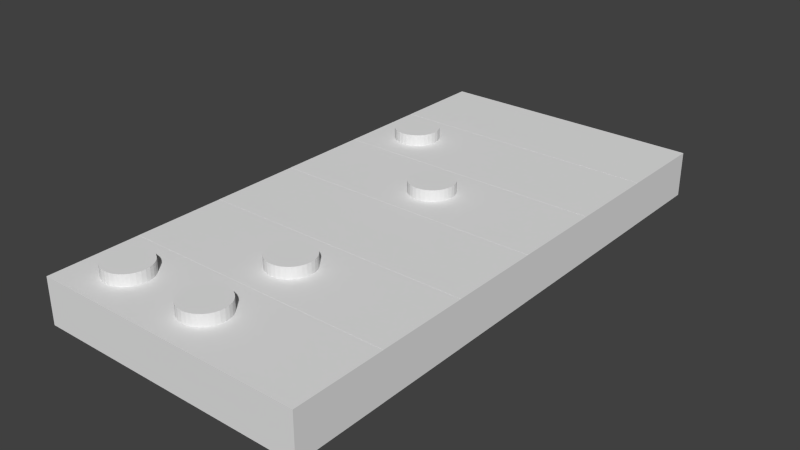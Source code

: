 # Source: output.blend  (saved by Blender 2.79.0; exported with 4.5.12 LTS)
import bpy
from mathutils import Matrix  # noqa: F401  (used for matrix-valued properties, if any)

bpy.ops.wm.read_factory_settings(use_empty=True)
scene = bpy.context.scene
scene.name = 'Scene'

# ---- collections
col_collection_1 = bpy.data.collections.new('Collection 1'); scene.collection.children.link(col_collection_1)

# ---- world
world_world = bpy.data.worlds.new('World'); scene.world = world_world
world_world.color = (0.05088, 0.05088, 0.05088)
world_world.use_sun_shadow = False
world_world.sun_shadow_jitter_overblur = 0.0
world_world.cycles.sampling_method = 'NONE'
world_world.cycles.sample_map_resolution = 256

# ---- meshes
me_cube_017 = bpy.data.meshes.new('Cube.017')
me_cube_017.from_pydata([(-1.0, -1.0, -1.0), (-1.0, -1.0, 1.0), (-1.0, 1.0, -1.0), (-1.0, 1.0, 1.0), (1.0, -1.0, -1.0), (1.0, -1.0, 1.0), (1.0, 1.0, -1.0), (1.0, 1.0, 1.0)], [], [(0, 1, 3, 2), (2, 3, 7, 6), (6, 7, 5, 4), (4, 5, 1, 0), (2, 6, 4, 0), (7, 3, 1, 5)])
me_cube_017.use_remesh_preserve_volume = False
me_cube_017.use_remesh_preserve_attributes = False
me_cube_017.use_mirror_vertex_groups = False
me_cube_017.update()
me_cube_016 = bpy.data.meshes.new('Cube.016')
me_cube_016.from_pydata([(-1.0, -1.0, -1.0), (-1.0, -1.0, 1.0), (-1.0, 1.0, -1.0), (-1.0, 1.0, 1.0), (1.0, -1.0, -1.0), (1.0, -1.0, 1.0), (1.0, 1.0, -1.0), (1.0, 1.0, 1.0)], [], [(0, 1, 3, 2), (2, 3, 7, 6), (6, 7, 5, 4), (4, 5, 1, 0), (2, 6, 4, 0), (7, 3, 1, 5)])
me_cube_016.use_remesh_preserve_volume = False
me_cube_016.use_remesh_preserve_attributes = False
me_cube_016.use_mirror_vertex_groups = False
me_cube_016.update()
me_cube_015 = bpy.data.meshes.new('Cube.015')
me_cube_015.from_pydata([(-1.0, -1.0, -1.0), (-1.0, -1.0, 1.0), (-1.0, 1.0, -1.0), (-1.0, 1.0, 1.0), (1.0, -1.0, -1.0), (1.0, -1.0, 1.0), (1.0, 1.0, -1.0), (1.0, 1.0, 1.0)], [], [(0, 1, 3, 2), (2, 3, 7, 6), (6, 7, 5, 4), (4, 5, 1, 0), (2, 6, 4, 0), (7, 3, 1, 5)])
me_cube_015.use_remesh_preserve_volume = False
me_cube_015.use_remesh_preserve_attributes = False
me_cube_015.use_mirror_vertex_groups = False
me_cube_015.update()
me_cube_014 = bpy.data.meshes.new('Cube.014')
me_cube_014.from_pydata([(-1.0, -1.0, -1.0), (-1.0, -1.0, 1.0), (-1.0, 1.0, -1.0), (-1.0, 1.0, 1.0), (1.0, -1.0, -1.0), (1.0, -1.0, 1.0), (1.0, 1.0, -1.0), (1.0, 1.0, 1.0)], [], [(0, 1, 3, 2), (2, 3, 7, 6), (6, 7, 5, 4), (4, 5, 1, 0), (2, 6, 4, 0), (7, 3, 1, 5)])
me_cube_014.use_remesh_preserve_volume = False
me_cube_014.use_remesh_preserve_attributes = False
me_cube_014.use_mirror_vertex_groups = False
me_cube_014.update()
me_cube_013 = bpy.data.meshes.new('Cube.013')
me_cube_013.from_pydata([(-1.0, -1.0, -1.0), (-1.0, -1.0, 1.0), (-1.0, 1.0, -1.0), (-1.0, 1.0, 1.0), (1.0, -1.0, -1.0), (1.0, -1.0, 1.0), (1.0, 1.0, -1.0), (1.0, 1.0, 1.0)], [], [(0, 1, 3, 2), (2, 3, 7, 6), (6, 7, 5, 4), (4, 5, 1, 0), (2, 6, 4, 0), (7, 3, 1, 5)])
me_cube_013.use_remesh_preserve_volume = False
me_cube_013.use_remesh_preserve_attributes = False
me_cube_013.use_mirror_vertex_groups = False
me_cube_013.update()
me_cylinder_004 = bpy.data.meshes.new('Cylinder.004')
me_cylinder_004.from_pydata([(0.0, 0.125, -0.0625), (0.0, 0.125, 0.0625), (0.02439, 0.1226, -0.0625), (0.02439, 0.1226, 0.0625), (0.04784, 0.1155, -0.0625), (0.04784, 0.1155, 0.0625), (0.06945, 0.1039, -0.0625), (0.06945, 0.1039, 0.0625), (0.08839, 0.08839, -0.0625), (0.08839, 0.08839, 0.0625), (0.1039, 0.06945, -0.0625), (0.1039, 0.06945, 0.0625), (0.1155, 0.04784, -0.0625), (0.1155, 0.04784, 0.0625), (0.1226, 0.02439, -0.0625), (0.1226, 0.02439, 0.0625), (0.125, 9.437e-09, -0.0625), (0.125, 9.437e-09, 0.0625), (0.1226, -0.02439, -0.0625), (0.1226, -0.02439, 0.0625), (0.1155, -0.04784, -0.0625), (0.1155, -0.04784, 0.0625), (0.1039, -0.06945, -0.0625), (0.1039, -0.06945, 0.0625), (0.08839, -0.08839, -0.0625), (0.08839, -0.08839, 0.0625), (0.06945, -0.1039, -0.0625), (0.06945, -0.1039, 0.0625), (0.04784, -0.1155, -0.0625), (0.04784, -0.1155, 0.0625), (0.02439, -0.1226, -0.0625), (0.02439, -0.1226, 0.0625), (-4.073e-08, -0.125, -0.0625), (-4.073e-08, -0.125, 0.0625), (-0.02439, -0.1226, -0.0625), (-0.02439, -0.1226, 0.0625), (-0.04784, -0.1155, -0.0625), (-0.04784, -0.1155, 0.0625), (-0.06945, -0.1039, -0.0625), (-0.06945, -0.1039, 0.0625), (-0.08839, -0.08839, -0.0625), (-0.08839, -0.08839, 0.0625), (-0.1039, -0.06945, -0.0625), (-0.1039, -0.06945, 0.0625), (-0.1155, -0.04784, -0.0625), (-0.1155, -0.04784, 0.0625), (-0.1226, -0.02439, -0.0625), (-0.1226, -0.02439, 0.0625), (-0.125, 1.207e-07, -0.0625), (-0.125, 1.207e-07, 0.0625), (-0.1226, 0.02439, -0.0625), (-0.1226, 0.02439, 0.0625), (-0.1155, 0.04784, -0.0625), (-0.1155, 0.04784, 0.0625), (-0.1039, 0.06945, -0.0625), (-0.1039, 0.06945, 0.0625), (-0.08839, 0.08839, -0.0625), (-0.08839, 0.08839, 0.0625), (-0.06945, 0.1039, -0.0625), (-0.06945, 0.1039, 0.0625), (-0.04784, 0.1155, -0.0625), (-0.04784, 0.1155, 0.0625), (-0.02439, 0.1226, -0.0625), (-0.02439, 0.1226, 0.0625)], [], [(0, 1, 3, 2), (2, 3, 5, 4), (4, 5, 7, 6), (6, 7, 9, 8), (8, 9, 11, 10), (10, 11, 13, 12), (12, 13, 15, 14), (14, 15, 17, 16), (16, 17, 19, 18), (18, 19, 21, 20), (20, 21, 23, 22), (22, 23, 25, 24), (24, 25, 27, 26), (26, 27, 29, 28), (28, 29, 31, 30), (30, 31, 33, 32), (32, 33, 35, 34), (34, 35, 37, 36), (36, 37, 39, 38), (38, 39, 41, 40), (40, 41, 43, 42), (42, 43, 45, 44), (44, 45, 47, 46), (46, 47, 49, 48), (48, 49, 51, 50), (50, 51, 53, 52), (52, 53, 55, 54), (54, 55, 57, 56), (56, 57, 59, 58), (58, 59, 61, 60), (3, 1, 63, 61, 59, 57, 55, 53, 51, 49, 47, 45, 43, 41, 39, 37, 35, 33, 31, 29, 27, 25, 23, 21, 19, 17, 15, 13, 11, 9, 7, 5), (60, 61, 63, 62), (62, 63, 1, 0), (0, 2, 4, 6, 8, 10, 12, 14, 16, 18, 20, 22, 24, 26, 28, 30, 32, 34, 36, 38, 40, 42, 44, 46, 48, 50, 52, 54, 56, 58, 60, 62)])
me_cylinder_004.use_remesh_preserve_volume = False
me_cylinder_004.use_remesh_preserve_attributes = False
me_cylinder_004.use_mirror_vertex_groups = False
me_cylinder_004.update()
me_cube_012 = bpy.data.meshes.new('Cube.012')
me_cube_012.from_pydata([(-1.0, -1.0, -1.0), (-1.0, -1.0, 1.0), (-1.0, 1.0, -1.0), (-1.0, 1.0, 1.0), (1.0, -1.0, -1.0), (1.0, -1.0, 1.0), (1.0, 1.0, -1.0), (1.0, 1.0, 1.0)], [], [(0, 1, 3, 2), (2, 3, 7, 6), (6, 7, 5, 4), (4, 5, 1, 0), (2, 6, 4, 0), (7, 3, 1, 5)])
me_cube_012.use_remesh_preserve_volume = False
me_cube_012.use_remesh_preserve_attributes = False
me_cube_012.use_mirror_vertex_groups = False
me_cube_012.update()
me_cube_011 = bpy.data.meshes.new('Cube.011')
me_cube_011.from_pydata([(-1.0, -1.0, -1.0), (-1.0, -1.0, 1.0), (-1.0, 1.0, -1.0), (-1.0, 1.0, 1.0), (1.0, -1.0, -1.0), (1.0, -1.0, 1.0), (1.0, 1.0, -1.0), (1.0, 1.0, 1.0)], [], [(0, 1, 3, 2), (2, 3, 7, 6), (6, 7, 5, 4), (4, 5, 1, 0), (2, 6, 4, 0), (7, 3, 1, 5)])
me_cube_011.use_remesh_preserve_volume = False
me_cube_011.use_remesh_preserve_attributes = False
me_cube_011.use_mirror_vertex_groups = False
me_cube_011.update()
me_cylinder_003 = bpy.data.meshes.new('Cylinder.003')
me_cylinder_003.from_pydata([(0.0, 0.125, -0.0625), (0.0, 0.125, 0.0625), (0.02439, 0.1226, -0.0625), (0.02439, 0.1226, 0.0625), (0.04784, 0.1155, -0.0625), (0.04784, 0.1155, 0.0625), (0.06945, 0.1039, -0.0625), (0.06945, 0.1039, 0.0625), (0.08839, 0.08839, -0.0625), (0.08839, 0.08839, 0.0625), (0.1039, 0.06945, -0.0625), (0.1039, 0.06945, 0.0625), (0.1155, 0.04784, -0.0625), (0.1155, 0.04784, 0.0625), (0.1226, 0.02439, -0.0625), (0.1226, 0.02439, 0.0625), (0.125, 9.437e-09, -0.0625), (0.125, 9.437e-09, 0.0625), (0.1226, -0.02439, -0.0625), (0.1226, -0.02439, 0.0625), (0.1155, -0.04784, -0.0625), (0.1155, -0.04784, 0.0625), (0.1039, -0.06945, -0.0625), (0.1039, -0.06945, 0.0625), (0.08839, -0.08839, -0.0625), (0.08839, -0.08839, 0.0625), (0.06945, -0.1039, -0.0625), (0.06945, -0.1039, 0.0625), (0.04784, -0.1155, -0.0625), (0.04784, -0.1155, 0.0625), (0.02439, -0.1226, -0.0625), (0.02439, -0.1226, 0.0625), (-4.073e-08, -0.125, -0.0625), (-4.073e-08, -0.125, 0.0625), (-0.02439, -0.1226, -0.0625), (-0.02439, -0.1226, 0.0625), (-0.04784, -0.1155, -0.0625), (-0.04784, -0.1155, 0.0625), (-0.06945, -0.1039, -0.0625), (-0.06945, -0.1039, 0.0625), (-0.08839, -0.08839, -0.0625), (-0.08839, -0.08839, 0.0625), (-0.1039, -0.06945, -0.0625), (-0.1039, -0.06945, 0.0625), (-0.1155, -0.04784, -0.0625), (-0.1155, -0.04784, 0.0625), (-0.1226, -0.02439, -0.0625), (-0.1226, -0.02439, 0.0625), (-0.125, 1.207e-07, -0.0625), (-0.125, 1.207e-07, 0.0625), (-0.1226, 0.02439, -0.0625), (-0.1226, 0.02439, 0.0625), (-0.1155, 0.04784, -0.0625), (-0.1155, 0.04784, 0.0625), (-0.1039, 0.06945, -0.0625), (-0.1039, 0.06945, 0.0625), (-0.08839, 0.08839, -0.0625), (-0.08839, 0.08839, 0.0625), (-0.06945, 0.1039, -0.0625), (-0.06945, 0.1039, 0.0625), (-0.04784, 0.1155, -0.0625), (-0.04784, 0.1155, 0.0625), (-0.02439, 0.1226, -0.0625), (-0.02439, 0.1226, 0.0625)], [], [(0, 1, 3, 2), (2, 3, 5, 4), (4, 5, 7, 6), (6, 7, 9, 8), (8, 9, 11, 10), (10, 11, 13, 12), (12, 13, 15, 14), (14, 15, 17, 16), (16, 17, 19, 18), (18, 19, 21, 20), (20, 21, 23, 22), (22, 23, 25, 24), (24, 25, 27, 26), (26, 27, 29, 28), (28, 29, 31, 30), (30, 31, 33, 32), (32, 33, 35, 34), (34, 35, 37, 36), (36, 37, 39, 38), (38, 39, 41, 40), (40, 41, 43, 42), (42, 43, 45, 44), (44, 45, 47, 46), (46, 47, 49, 48), (48, 49, 51, 50), (50, 51, 53, 52), (52, 53, 55, 54), (54, 55, 57, 56), (56, 57, 59, 58), (58, 59, 61, 60), (3, 1, 63, 61, 59, 57, 55, 53, 51, 49, 47, 45, 43, 41, 39, 37, 35, 33, 31, 29, 27, 25, 23, 21, 19, 17, 15, 13, 11, 9, 7, 5), (60, 61, 63, 62), (62, 63, 1, 0), (0, 2, 4, 6, 8, 10, 12, 14, 16, 18, 20, 22, 24, 26, 28, 30, 32, 34, 36, 38, 40, 42, 44, 46, 48, 50, 52, 54, 56, 58, 60, 62)])
me_cylinder_003.use_remesh_preserve_volume = False
me_cylinder_003.use_remesh_preserve_attributes = False
me_cylinder_003.use_mirror_vertex_groups = False
me_cylinder_003.update()
me_cube_010 = bpy.data.meshes.new('Cube.010')
me_cube_010.from_pydata([(-1.0, -1.0, -1.0), (-1.0, -1.0, 1.0), (-1.0, 1.0, -1.0), (-1.0, 1.0, 1.0), (1.0, -1.0, -1.0), (1.0, -1.0, 1.0), (1.0, 1.0, -1.0), (1.0, 1.0, 1.0)], [], [(0, 1, 3, 2), (2, 3, 7, 6), (6, 7, 5, 4), (4, 5, 1, 0), (2, 6, 4, 0), (7, 3, 1, 5)])
me_cube_010.use_remesh_preserve_volume = False
me_cube_010.use_remesh_preserve_attributes = False
me_cube_010.use_mirror_vertex_groups = False
me_cube_010.update()
me_cube_009 = bpy.data.meshes.new('Cube.009')
me_cube_009.from_pydata([(-1.0, -1.0, -1.0), (-1.0, -1.0, 1.0), (-1.0, 1.0, -1.0), (-1.0, 1.0, 1.0), (1.0, -1.0, -1.0), (1.0, -1.0, 1.0), (1.0, 1.0, -1.0), (1.0, 1.0, 1.0)], [], [(0, 1, 3, 2), (2, 3, 7, 6), (6, 7, 5, 4), (4, 5, 1, 0), (2, 6, 4, 0), (7, 3, 1, 5)])
me_cube_009.use_remesh_preserve_volume = False
me_cube_009.use_remesh_preserve_attributes = False
me_cube_009.use_mirror_vertex_groups = False
me_cube_009.update()
me_cube_008 = bpy.data.meshes.new('Cube.008')
me_cube_008.from_pydata([(-1.0, -1.0, -1.0), (-1.0, -1.0, 1.0), (-1.0, 1.0, -1.0), (-1.0, 1.0, 1.0), (1.0, -1.0, -1.0), (1.0, -1.0, 1.0), (1.0, 1.0, -1.0), (1.0, 1.0, 1.0)], [], [(0, 1, 3, 2), (2, 3, 7, 6), (6, 7, 5, 4), (4, 5, 1, 0), (2, 6, 4, 0), (7, 3, 1, 5)])
me_cube_008.use_remesh_preserve_volume = False
me_cube_008.use_remesh_preserve_attributes = False
me_cube_008.use_mirror_vertex_groups = False
me_cube_008.update()
me_cube_007 = bpy.data.meshes.new('Cube.007')
me_cube_007.from_pydata([(-1.0, -1.0, -1.0), (-1.0, -1.0, 1.0), (-1.0, 1.0, -1.0), (-1.0, 1.0, 1.0), (1.0, -1.0, -1.0), (1.0, -1.0, 1.0), (1.0, 1.0, -1.0), (1.0, 1.0, 1.0)], [], [(0, 1, 3, 2), (2, 3, 7, 6), (6, 7, 5, 4), (4, 5, 1, 0), (2, 6, 4, 0), (7, 3, 1, 5)])
me_cube_007.use_remesh_preserve_volume = False
me_cube_007.use_remesh_preserve_attributes = False
me_cube_007.use_mirror_vertex_groups = False
me_cube_007.update()
me_cube_006 = bpy.data.meshes.new('Cube.006')
me_cube_006.from_pydata([(-1.0, -1.0, -1.0), (-1.0, -1.0, 1.0), (-1.0, 1.0, -1.0), (-1.0, 1.0, 1.0), (1.0, -1.0, -1.0), (1.0, -1.0, 1.0), (1.0, 1.0, -1.0), (1.0, 1.0, 1.0)], [], [(0, 1, 3, 2), (2, 3, 7, 6), (6, 7, 5, 4), (4, 5, 1, 0), (2, 6, 4, 0), (7, 3, 1, 5)])
me_cube_006.use_remesh_preserve_volume = False
me_cube_006.use_remesh_preserve_attributes = False
me_cube_006.use_mirror_vertex_groups = False
me_cube_006.update()
me_cube_005 = bpy.data.meshes.new('Cube.005')
me_cube_005.from_pydata([(-1.0, -1.0, -1.0), (-1.0, -1.0, 1.0), (-1.0, 1.0, -1.0), (-1.0, 1.0, 1.0), (1.0, -1.0, -1.0), (1.0, -1.0, 1.0), (1.0, 1.0, -1.0), (1.0, 1.0, 1.0)], [], [(0, 1, 3, 2), (2, 3, 7, 6), (6, 7, 5, 4), (4, 5, 1, 0), (2, 6, 4, 0), (7, 3, 1, 5)])
me_cube_005.use_remesh_preserve_volume = False
me_cube_005.use_remesh_preserve_attributes = False
me_cube_005.use_mirror_vertex_groups = False
me_cube_005.update()
me_cylinder_002 = bpy.data.meshes.new('Cylinder.002')
me_cylinder_002.from_pydata([(0.0, 0.125, -0.0625), (0.0, 0.125, 0.0625), (0.02439, 0.1226, -0.0625), (0.02439, 0.1226, 0.0625), (0.04784, 0.1155, -0.0625), (0.04784, 0.1155, 0.0625), (0.06945, 0.1039, -0.0625), (0.06945, 0.1039, 0.0625), (0.08839, 0.08839, -0.0625), (0.08839, 0.08839, 0.0625), (0.1039, 0.06945, -0.0625), (0.1039, 0.06945, 0.0625), (0.1155, 0.04784, -0.0625), (0.1155, 0.04784, 0.0625), (0.1226, 0.02439, -0.0625), (0.1226, 0.02439, 0.0625), (0.125, 9.437e-09, -0.0625), (0.125, 9.437e-09, 0.0625), (0.1226, -0.02439, -0.0625), (0.1226, -0.02439, 0.0625), (0.1155, -0.04784, -0.0625), (0.1155, -0.04784, 0.0625), (0.1039, -0.06945, -0.0625), (0.1039, -0.06945, 0.0625), (0.08839, -0.08839, -0.0625), (0.08839, -0.08839, 0.0625), (0.06945, -0.1039, -0.0625), (0.06945, -0.1039, 0.0625), (0.04784, -0.1155, -0.0625), (0.04784, -0.1155, 0.0625), (0.02439, -0.1226, -0.0625), (0.02439, -0.1226, 0.0625), (-4.073e-08, -0.125, -0.0625), (-4.073e-08, -0.125, 0.0625), (-0.02439, -0.1226, -0.0625), (-0.02439, -0.1226, 0.0625), (-0.04784, -0.1155, -0.0625), (-0.04784, -0.1155, 0.0625), (-0.06945, -0.1039, -0.0625), (-0.06945, -0.1039, 0.0625), (-0.08839, -0.08839, -0.0625), (-0.08839, -0.08839, 0.0625), (-0.1039, -0.06945, -0.0625), (-0.1039, -0.06945, 0.0625), (-0.1155, -0.04784, -0.0625), (-0.1155, -0.04784, 0.0625), (-0.1226, -0.02439, -0.0625), (-0.1226, -0.02439, 0.0625), (-0.125, 1.207e-07, -0.0625), (-0.125, 1.207e-07, 0.0625), (-0.1226, 0.02439, -0.0625), (-0.1226, 0.02439, 0.0625), (-0.1155, 0.04784, -0.0625), (-0.1155, 0.04784, 0.0625), (-0.1039, 0.06945, -0.0625), (-0.1039, 0.06945, 0.0625), (-0.08839, 0.08839, -0.0625), (-0.08839, 0.08839, 0.0625), (-0.06945, 0.1039, -0.0625), (-0.06945, 0.1039, 0.0625), (-0.04784, 0.1155, -0.0625), (-0.04784, 0.1155, 0.0625), (-0.02439, 0.1226, -0.0625), (-0.02439, 0.1226, 0.0625)], [], [(0, 1, 3, 2), (2, 3, 5, 4), (4, 5, 7, 6), (6, 7, 9, 8), (8, 9, 11, 10), (10, 11, 13, 12), (12, 13, 15, 14), (14, 15, 17, 16), (16, 17, 19, 18), (18, 19, 21, 20), (20, 21, 23, 22), (22, 23, 25, 24), (24, 25, 27, 26), (26, 27, 29, 28), (28, 29, 31, 30), (30, 31, 33, 32), (32, 33, 35, 34), (34, 35, 37, 36), (36, 37, 39, 38), (38, 39, 41, 40), (40, 41, 43, 42), (42, 43, 45, 44), (44, 45, 47, 46), (46, 47, 49, 48), (48, 49, 51, 50), (50, 51, 53, 52), (52, 53, 55, 54), (54, 55, 57, 56), (56, 57, 59, 58), (58, 59, 61, 60), (3, 1, 63, 61, 59, 57, 55, 53, 51, 49, 47, 45, 43, 41, 39, 37, 35, 33, 31, 29, 27, 25, 23, 21, 19, 17, 15, 13, 11, 9, 7, 5), (60, 61, 63, 62), (62, 63, 1, 0), (0, 2, 4, 6, 8, 10, 12, 14, 16, 18, 20, 22, 24, 26, 28, 30, 32, 34, 36, 38, 40, 42, 44, 46, 48, 50, 52, 54, 56, 58, 60, 62)])
me_cylinder_002.use_remesh_preserve_volume = False
me_cylinder_002.use_remesh_preserve_attributes = False
me_cylinder_002.use_mirror_vertex_groups = False
me_cylinder_002.update()
me_cube_004 = bpy.data.meshes.new('Cube.004')
me_cube_004.from_pydata([(-1.0, -1.0, -1.0), (-1.0, -1.0, 1.0), (-1.0, 1.0, -1.0), (-1.0, 1.0, 1.0), (1.0, -1.0, -1.0), (1.0, -1.0, 1.0), (1.0, 1.0, -1.0), (1.0, 1.0, 1.0)], [], [(0, 1, 3, 2), (2, 3, 7, 6), (6, 7, 5, 4), (4, 5, 1, 0), (2, 6, 4, 0), (7, 3, 1, 5)])
me_cube_004.use_remesh_preserve_volume = False
me_cube_004.use_remesh_preserve_attributes = False
me_cube_004.use_mirror_vertex_groups = False
me_cube_004.update()
me_cylinder_001 = bpy.data.meshes.new('Cylinder.001')
me_cylinder_001.from_pydata([(0.0, 0.125, -0.0625), (0.0, 0.125, 0.0625), (0.02439, 0.1226, -0.0625), (0.02439, 0.1226, 0.0625), (0.04784, 0.1155, -0.0625), (0.04784, 0.1155, 0.0625), (0.06945, 0.1039, -0.0625), (0.06945, 0.1039, 0.0625), (0.08839, 0.08839, -0.0625), (0.08839, 0.08839, 0.0625), (0.1039, 0.06945, -0.0625), (0.1039, 0.06945, 0.0625), (0.1155, 0.04784, -0.0625), (0.1155, 0.04784, 0.0625), (0.1226, 0.02439, -0.0625), (0.1226, 0.02439, 0.0625), (0.125, 9.437e-09, -0.0625), (0.125, 9.437e-09, 0.0625), (0.1226, -0.02439, -0.0625), (0.1226, -0.02439, 0.0625), (0.1155, -0.04784, -0.0625), (0.1155, -0.04784, 0.0625), (0.1039, -0.06945, -0.0625), (0.1039, -0.06945, 0.0625), (0.08839, -0.08839, -0.0625), (0.08839, -0.08839, 0.0625), (0.06945, -0.1039, -0.0625), (0.06945, -0.1039, 0.0625), (0.04784, -0.1155, -0.0625), (0.04784, -0.1155, 0.0625), (0.02439, -0.1226, -0.0625), (0.02439, -0.1226, 0.0625), (-4.073e-08, -0.125, -0.0625), (-4.073e-08, -0.125, 0.0625), (-0.02439, -0.1226, -0.0625), (-0.02439, -0.1226, 0.0625), (-0.04784, -0.1155, -0.0625), (-0.04784, -0.1155, 0.0625), (-0.06945, -0.1039, -0.0625), (-0.06945, -0.1039, 0.0625), (-0.08839, -0.08839, -0.0625), (-0.08839, -0.08839, 0.0625), (-0.1039, -0.06945, -0.0625), (-0.1039, -0.06945, 0.0625), (-0.1155, -0.04784, -0.0625), (-0.1155, -0.04784, 0.0625), (-0.1226, -0.02439, -0.0625), (-0.1226, -0.02439, 0.0625), (-0.125, 1.207e-07, -0.0625), (-0.125, 1.207e-07, 0.0625), (-0.1226, 0.02439, -0.0625), (-0.1226, 0.02439, 0.0625), (-0.1155, 0.04784, -0.0625), (-0.1155, 0.04784, 0.0625), (-0.1039, 0.06945, -0.0625), (-0.1039, 0.06945, 0.0625), (-0.08839, 0.08839, -0.0625), (-0.08839, 0.08839, 0.0625), (-0.06945, 0.1039, -0.0625), (-0.06945, 0.1039, 0.0625), (-0.04784, 0.1155, -0.0625), (-0.04784, 0.1155, 0.0625), (-0.02439, 0.1226, -0.0625), (-0.02439, 0.1226, 0.0625)], [], [(0, 1, 3, 2), (2, 3, 5, 4), (4, 5, 7, 6), (6, 7, 9, 8), (8, 9, 11, 10), (10, 11, 13, 12), (12, 13, 15, 14), (14, 15, 17, 16), (16, 17, 19, 18), (18, 19, 21, 20), (20, 21, 23, 22), (22, 23, 25, 24), (24, 25, 27, 26), (26, 27, 29, 28), (28, 29, 31, 30), (30, 31, 33, 32), (32, 33, 35, 34), (34, 35, 37, 36), (36, 37, 39, 38), (38, 39, 41, 40), (40, 41, 43, 42), (42, 43, 45, 44), (44, 45, 47, 46), (46, 47, 49, 48), (48, 49, 51, 50), (50, 51, 53, 52), (52, 53, 55, 54), (54, 55, 57, 56), (56, 57, 59, 58), (58, 59, 61, 60), (3, 1, 63, 61, 59, 57, 55, 53, 51, 49, 47, 45, 43, 41, 39, 37, 35, 33, 31, 29, 27, 25, 23, 21, 19, 17, 15, 13, 11, 9, 7, 5), (60, 61, 63, 62), (62, 63, 1, 0), (0, 2, 4, 6, 8, 10, 12, 14, 16, 18, 20, 22, 24, 26, 28, 30, 32, 34, 36, 38, 40, 42, 44, 46, 48, 50, 52, 54, 56, 58, 60, 62)])
me_cylinder_001.use_remesh_preserve_volume = False
me_cylinder_001.use_remesh_preserve_attributes = False
me_cylinder_001.use_mirror_vertex_groups = False
me_cylinder_001.update()
me_cube_003 = bpy.data.meshes.new('Cube.003')
me_cube_003.from_pydata([(-1.0, -1.0, -1.0), (-1.0, -1.0, 1.0), (-1.0, 1.0, -1.0), (-1.0, 1.0, 1.0), (1.0, -1.0, -1.0), (1.0, -1.0, 1.0), (1.0, 1.0, -1.0), (1.0, 1.0, 1.0)], [], [(0, 1, 3, 2), (2, 3, 7, 6), (6, 7, 5, 4), (4, 5, 1, 0), (2, 6, 4, 0), (7, 3, 1, 5)])
me_cube_003.use_remesh_preserve_volume = False
me_cube_003.use_remesh_preserve_attributes = False
me_cube_003.use_mirror_vertex_groups = False
me_cube_003.update()
me_cube_002 = bpy.data.meshes.new('Cube.002')
me_cube_002.from_pydata([(-1.0, -1.0, -1.0), (-1.0, -1.0, 1.0), (-1.0, 1.0, -1.0), (-1.0, 1.0, 1.0), (1.0, -1.0, -1.0), (1.0, -1.0, 1.0), (1.0, 1.0, -1.0), (1.0, 1.0, 1.0)], [], [(0, 1, 3, 2), (2, 3, 7, 6), (6, 7, 5, 4), (4, 5, 1, 0), (2, 6, 4, 0), (7, 3, 1, 5)])
me_cube_002.use_remesh_preserve_volume = False
me_cube_002.use_remesh_preserve_attributes = False
me_cube_002.use_mirror_vertex_groups = False
me_cube_002.update()
me_cube_001 = bpy.data.meshes.new('Cube.001')
me_cube_001.from_pydata([(-1.0, -1.0, -1.0), (-1.0, -1.0, 1.0), (-1.0, 1.0, -1.0), (-1.0, 1.0, 1.0), (1.0, -1.0, -1.0), (1.0, -1.0, 1.0), (1.0, 1.0, -1.0), (1.0, 1.0, 1.0)], [], [(0, 1, 3, 2), (2, 3, 7, 6), (6, 7, 5, 4), (4, 5, 1, 0), (2, 6, 4, 0), (7, 3, 1, 5)])
me_cube_001.use_remesh_preserve_volume = False
me_cube_001.use_remesh_preserve_attributes = False
me_cube_001.use_mirror_vertex_groups = False
me_cube_001.update()
me_cylinder = bpy.data.meshes.new('Cylinder')
me_cylinder.from_pydata([(0.0, 0.125, -0.0625), (0.0, 0.125, 0.0625), (0.02439, 0.1226, -0.0625), (0.02439, 0.1226, 0.0625), (0.04784, 0.1155, -0.0625), (0.04784, 0.1155, 0.0625), (0.06945, 0.1039, -0.0625), (0.06945, 0.1039, 0.0625), (0.08839, 0.08839, -0.0625), (0.08839, 0.08839, 0.0625), (0.1039, 0.06945, -0.0625), (0.1039, 0.06945, 0.0625), (0.1155, 0.04784, -0.0625), (0.1155, 0.04784, 0.0625), (0.1226, 0.02439, -0.0625), (0.1226, 0.02439, 0.0625), (0.125, 9.437e-09, -0.0625), (0.125, 9.437e-09, 0.0625), (0.1226, -0.02439, -0.0625), (0.1226, -0.02439, 0.0625), (0.1155, -0.04784, -0.0625), (0.1155, -0.04784, 0.0625), (0.1039, -0.06945, -0.0625), (0.1039, -0.06945, 0.0625), (0.08839, -0.08839, -0.0625), (0.08839, -0.08839, 0.0625), (0.06945, -0.1039, -0.0625), (0.06945, -0.1039, 0.0625), (0.04784, -0.1155, -0.0625), (0.04784, -0.1155, 0.0625), (0.02439, -0.1226, -0.0625), (0.02439, -0.1226, 0.0625), (-4.073e-08, -0.125, -0.0625), (-4.073e-08, -0.125, 0.0625), (-0.02439, -0.1226, -0.0625), (-0.02439, -0.1226, 0.0625), (-0.04784, -0.1155, -0.0625), (-0.04784, -0.1155, 0.0625), (-0.06945, -0.1039, -0.0625), (-0.06945, -0.1039, 0.0625), (-0.08839, -0.08839, -0.0625), (-0.08839, -0.08839, 0.0625), (-0.1039, -0.06945, -0.0625), (-0.1039, -0.06945, 0.0625), (-0.1155, -0.04784, -0.0625), (-0.1155, -0.04784, 0.0625), (-0.1226, -0.02439, -0.0625), (-0.1226, -0.02439, 0.0625), (-0.125, 1.207e-07, -0.0625), (-0.125, 1.207e-07, 0.0625), (-0.1226, 0.02439, -0.0625), (-0.1226, 0.02439, 0.0625), (-0.1155, 0.04784, -0.0625), (-0.1155, 0.04784, 0.0625), (-0.1039, 0.06945, -0.0625), (-0.1039, 0.06945, 0.0625), (-0.08839, 0.08839, -0.0625), (-0.08839, 0.08839, 0.0625), (-0.06945, 0.1039, -0.0625), (-0.06945, 0.1039, 0.0625), (-0.04784, 0.1155, -0.0625), (-0.04784, 0.1155, 0.0625), (-0.02439, 0.1226, -0.0625), (-0.02439, 0.1226, 0.0625)], [], [(0, 1, 3, 2), (2, 3, 5, 4), (4, 5, 7, 6), (6, 7, 9, 8), (8, 9, 11, 10), (10, 11, 13, 12), (12, 13, 15, 14), (14, 15, 17, 16), (16, 17, 19, 18), (18, 19, 21, 20), (20, 21, 23, 22), (22, 23, 25, 24), (24, 25, 27, 26), (26, 27, 29, 28), (28, 29, 31, 30), (30, 31, 33, 32), (32, 33, 35, 34), (34, 35, 37, 36), (36, 37, 39, 38), (38, 39, 41, 40), (40, 41, 43, 42), (42, 43, 45, 44), (44, 45, 47, 46), (46, 47, 49, 48), (48, 49, 51, 50), (50, 51, 53, 52), (52, 53, 55, 54), (54, 55, 57, 56), (56, 57, 59, 58), (58, 59, 61, 60), (3, 1, 63, 61, 59, 57, 55, 53, 51, 49, 47, 45, 43, 41, 39, 37, 35, 33, 31, 29, 27, 25, 23, 21, 19, 17, 15, 13, 11, 9, 7, 5), (60, 61, 63, 62), (62, 63, 1, 0), (0, 2, 4, 6, 8, 10, 12, 14, 16, 18, 20, 22, 24, 26, 28, 30, 32, 34, 36, 38, 40, 42, 44, 46, 48, 50, 52, 54, 56, 58, 60, 62)])
me_cylinder.use_remesh_preserve_volume = False
me_cylinder.use_remesh_preserve_attributes = False
me_cylinder.use_mirror_vertex_groups = False
me_cylinder.update()
me_cube = bpy.data.meshes.new('Cube')
me_cube.from_pydata([(-1.0, -1.0, -1.0), (-1.0, -1.0, 1.0), (-1.0, 1.0, -1.0), (-1.0, 1.0, 1.0), (1.0, -1.0, -1.0), (1.0, -1.0, 1.0), (1.0, 1.0, -1.0), (1.0, 1.0, 1.0)], [], [(0, 1, 3, 2), (2, 3, 7, 6), (6, 7, 5, 4), (4, 5, 1, 0), (2, 6, 4, 0), (7, 3, 1, 5)])
me_cube.use_remesh_preserve_volume = False
me_cube.use_remesh_preserve_attributes = False
me_cube.use_mirror_vertex_groups = False
me_cube.update()

# ---- objects
ob_cube_017 = bpy.data.objects.new('Cube.017', me_cube_017)
ob_cube_016 = bpy.data.objects.new('Cube.016', me_cube_016)
ob_cube_015 = bpy.data.objects.new('Cube.015', me_cube_015)
ob_cube_014 = bpy.data.objects.new('Cube.014', me_cube_014)
ob_cube_013 = bpy.data.objects.new('Cube.013', me_cube_013)
ob_cylinder_004 = bpy.data.objects.new('Cylinder.004', me_cylinder_004)
ob_cube_012 = bpy.data.objects.new('Cube.012', me_cube_012)
ob_cube_011 = bpy.data.objects.new('Cube.011', me_cube_011)
ob_cylinder_003 = bpy.data.objects.new('Cylinder.003', me_cylinder_003)
ob_cube_010 = bpy.data.objects.new('Cube.010', me_cube_010)
ob_cube_009 = bpy.data.objects.new('Cube.009', me_cube_009)
ob_cube_008 = bpy.data.objects.new('Cube.008', me_cube_008)
ob_cube_007 = bpy.data.objects.new('Cube.007', me_cube_007)
ob_cube_006 = bpy.data.objects.new('Cube.006', me_cube_006)
ob_cube_005 = bpy.data.objects.new('Cube.005', me_cube_005)
ob_cylinder_002 = bpy.data.objects.new('Cylinder.002', me_cylinder_002)
ob_cube_004 = bpy.data.objects.new('Cube.004', me_cube_004)
ob_cylinder_001 = bpy.data.objects.new('Cylinder.001', me_cylinder_001)
ob_cube_003 = bpy.data.objects.new('Cube.003', me_cube_003)
ob_cube_002 = bpy.data.objects.new('Cube.002', me_cube_002)
ob_cube_001 = bpy.data.objects.new('Cube.001', me_cube_001)
ob_cylinder = bpy.data.objects.new('Cylinder', me_cylinder)
ob_cube = bpy.data.objects.new('Cube', me_cube)

# ---- transforms, parenting, visibility, modifiers, constraints
ob_cube_017.location = (1.0, -5.5, 0.5)
ob_cube_017.rotation_euler = (1.57, 0.0, 0.0)
ob_cube_017.scale = (0.25, 0.125, 0.25)
ob_cube_017.lineart.crease_threshold = 0.0
ob_cube_016.location = (1.0, -6.0, 0.5)
ob_cube_016.rotation_euler = (1.57, 0.0, 0.0)
ob_cube_016.scale = (0.25, 0.125, 0.25)
ob_cube_016.lineart.crease_threshold = 0.0
ob_cube_015.location = (1.0, -6.5, 0.5)
ob_cube_015.rotation_euler = (1.57, 0.0, 0.0)
ob_cube_015.scale = (0.25, 0.125, 0.25)
ob_cube_015.lineart.crease_threshold = 0.0
ob_cube_014.location = (0.5, -5.5, 0.5)
ob_cube_014.rotation_euler = (1.57, 0.0, 0.0)
ob_cube_014.scale = (0.25, 0.125, 0.25)
ob_cube_014.lineart.crease_threshold = 0.0
ob_cube_013.location = (0.5, -6.0, 0.5)
ob_cube_013.rotation_euler = (1.57, 0.0, 0.0)
ob_cube_013.scale = (0.25, 0.125, 0.25)
ob_cube_013.lineart.crease_threshold = 0.0
ob_cylinder_004.location = (0.5, -6.5, 0.625)
ob_cylinder_004.lineart.crease_threshold = 0.0
ob_cube_012.location = (0.5, -6.5, 0.5)
ob_cube_012.rotation_euler = (1.57, 0.0, 0.0)
ob_cube_012.scale = (0.25, 0.125, 0.25)
ob_cube_012.lineart.crease_threshold = 0.0
ob_cube_011.location = (0.0, -5.5, 0.5)
ob_cube_011.rotation_euler = (1.57, 0.0, 0.0)
ob_cube_011.scale = (0.25, 0.125, 0.25)
ob_cube_011.lineart.crease_threshold = 0.0
ob_cylinder_003.location = (0.0, -6.0, 0.625)
ob_cylinder_003.lineart.crease_threshold = 0.0
ob_cube_010.location = (0.0, -6.0, 0.5)
ob_cube_010.rotation_euler = (1.57, 0.0, 0.0)
ob_cube_010.scale = (0.25, 0.125, 0.25)
ob_cube_010.lineart.crease_threshold = 0.0
ob_cube_009.location = (0.0, -6.5, 0.5)
ob_cube_009.rotation_euler = (1.57, 0.0, 0.0)
ob_cube_009.scale = (0.25, 0.125, 0.25)
ob_cube_009.lineart.crease_threshold = 0.0
ob_cube_008.location = (1.0, -7.0, 0.5)
ob_cube_008.rotation_euler = (1.57, 0.0, 0.0)
ob_cube_008.scale = (0.25, 0.125, 0.25)
ob_cube_008.lineart.crease_threshold = 0.0
ob_cube_007.location = (1.0, -7.5, 0.5)
ob_cube_007.rotation_euler = (1.57, 0.0, 0.0)
ob_cube_007.scale = (0.25, 0.125, 0.25)
ob_cube_007.lineart.crease_threshold = 0.0
ob_cube_006.location = (1.0, -8.0, 0.5)
ob_cube_006.rotation_euler = (1.57, 0.0, 0.0)
ob_cube_006.scale = (0.25, 0.125, 0.25)
ob_cube_006.lineart.crease_threshold = 0.0
ob_cube_005.location = (0.5, -7.0, 0.5)
ob_cube_005.rotation_euler = (1.57, 0.0, 0.0)
ob_cube_005.scale = (0.25, 0.125, 0.25)
ob_cube_005.lineart.crease_threshold = 0.0
ob_cylinder_002.location = (0.5, -7.5, 0.625)
ob_cylinder_002.lineart.crease_threshold = 0.0
ob_cube_004.location = (0.5, -7.5, 0.5)
ob_cube_004.rotation_euler = (1.57, 0.0, 0.0)
ob_cube_004.scale = (0.25, 0.125, 0.25)
ob_cube_004.lineart.crease_threshold = 0.0
ob_cylinder_001.location = (0.5, -8.0, 0.625)
ob_cylinder_001.lineart.crease_threshold = 0.0
ob_cube_003.location = (0.5, -8.0, 0.5)
ob_cube_003.rotation_euler = (1.57, 0.0, 0.0)
ob_cube_003.scale = (0.25, 0.125, 0.25)
ob_cube_003.lineart.crease_threshold = 0.0
ob_cube_002.location = (0.0, -7.0, 0.5)
ob_cube_002.rotation_euler = (1.57, 0.0, 0.0)
ob_cube_002.scale = (0.25, 0.125, 0.25)
ob_cube_002.lineart.crease_threshold = 0.0
ob_cube_001.location = (0.0, -7.5, 0.5)
ob_cube_001.rotation_euler = (1.57, 0.0, 0.0)
ob_cube_001.scale = (0.25, 0.125, 0.25)
ob_cube_001.lineart.crease_threshold = 0.0
ob_cylinder.location = (0.0, -8.0, 0.625)
ob_cylinder.lineart.crease_threshold = 0.0
ob_cube.location = (0.0, -8.0, 0.5)
ob_cube.rotation_euler = (1.57, 0.0, 0.0)
ob_cube.scale = (0.25, 0.125, 0.25)
ob_cube.lineart.crease_threshold = 0.0

# ---- collection membership
col_collection_1.objects.link(ob_cube_017)
col_collection_1.objects.link(ob_cube_016)
col_collection_1.objects.link(ob_cube_015)
col_collection_1.objects.link(ob_cube_014)
col_collection_1.objects.link(ob_cube_013)
col_collection_1.objects.link(ob_cylinder_004)
col_collection_1.objects.link(ob_cube_012)
col_collection_1.objects.link(ob_cube_011)
col_collection_1.objects.link(ob_cylinder_003)
col_collection_1.objects.link(ob_cube_010)
col_collection_1.objects.link(ob_cube_009)
col_collection_1.objects.link(ob_cube_008)
col_collection_1.objects.link(ob_cube_007)
col_collection_1.objects.link(ob_cube_006)
col_collection_1.objects.link(ob_cube_005)
col_collection_1.objects.link(ob_cylinder_002)
col_collection_1.objects.link(ob_cube_004)
col_collection_1.objects.link(ob_cylinder_001)
col_collection_1.objects.link(ob_cube_003)
col_collection_1.objects.link(ob_cube_002)
col_collection_1.objects.link(ob_cube_001)
col_collection_1.objects.link(ob_cylinder)
col_collection_1.objects.link(ob_cube)

# ---- scene / render settings (as saved in the file)
scene.frame_start = 1; scene.frame_end = 250; scene.frame_set(1)
scene.render.engine = 'BLENDER_EEVEE_NEXT'
scene.render.resolution_percentage = 50
scene.render.dither_intensity = 0.0
scene.cycles.use_denoising = False
scene.cycles.samples = 10
scene.cycles.sampling_pattern = 'TABULATED_SOBOL'
scene.cycles.light_sampling_threshold = 0.0
scene.cycles.use_adaptive_sampling = False
scene.cycles.use_light_tree = False
scene.cycles.blur_glossy = 0.0
scene.cycles.pixel_filter_type = 'GAUSSIAN'
scene.cycles.sample_clamp_indirect = 0.0
scene.view_settings.view_transform = 'Standard'
bpy.context.view_layer.update()

# ---- added for rendering (the .blend has no active camera and no usable light): camera, sun
cam_auto = bpy.data.cameras.new('AutoCamera')
cam_auto.lens = 50.0
cam_auto.sensor_width = 36.0
cam_auto.clip_end = 1000.0
ob_auto_camera = bpy.data.objects.new('AutoCamera', cam_auto)
scene.collection.objects.link(ob_auto_camera)
ob_auto_camera.location = (3.61692, -10.4903, 3.02469)
ob_auto_camera.rotation_euler = (1.09748, -7.21219e-08, 0.694738)
scene.camera = ob_auto_camera
light_auto_sun = bpy.data.lights.new('AutoSun', 'SUN')
light_auto_sun.energy = 3.0
light_auto_sun.angle = 0.0523599
ob_auto_sun = bpy.data.objects.new('AutoSun', light_auto_sun)
scene.collection.objects.link(ob_auto_sun)
ob_auto_sun.rotation_euler = (0.872665, 0.174533, 0.523599)
bpy.context.view_layer.update()
